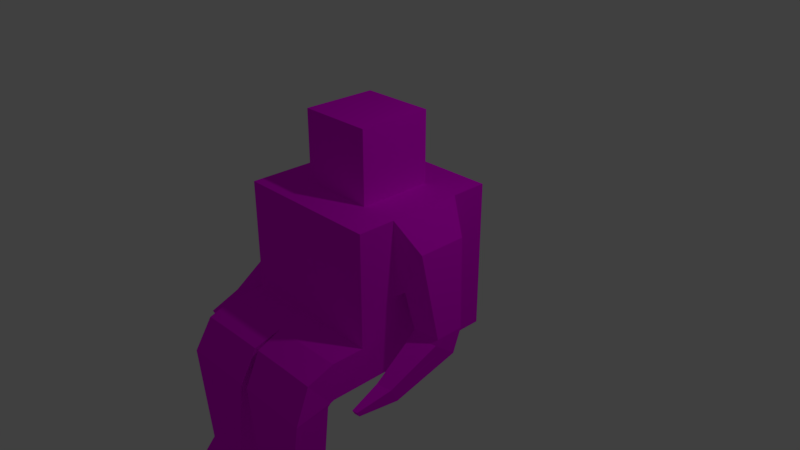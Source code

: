 # Source: character.blend  (saved by Blender 2.78.0; exported with 4.5.12 LTS)
import bpy
from mathutils import Matrix  # noqa: F401  (used for matrix-valued properties, if any)

bpy.ops.wm.read_factory_settings(use_empty=True)
scene = bpy.context.scene
scene.name = 'Scene'

# ---- collections
col_collection_1 = bpy.data.collections.new('Collection 1'); scene.collection.children.link(col_collection_1)

# ---- images (referenced by path relative to the original .blend; pixels are not part of the script)
import os
ASSET_DIR = os.environ.get("B2B_ASSET_DIR", "")  # directory of the original .blend (textures are referenced by path, not embedded)
HERE = os.path.dirname(os.path.abspath(__file__))  # packed textures are extracted next to this script under _unpacked/

def load_image(name, relpath, width, height, colorspace="sRGB"):
    """Load a texture the original file referenced (path relative to the .blend, or extracted next to this script)."""
    p = next((c for c in (os.path.join(HERE, relpath), os.path.join(ASSET_DIR, relpath)) if relpath and os.path.exists(c)), "")
    if p:
        img = bpy.data.images.load(p, check_existing=True)
        img.name = name
    else:  # same state as the original file: an image datablock whose file is absent (Cycles renders it pink)
        img = bpy.data.images.new(name, width, height)
        img.source = "FILE"
        img.filepath = "//" + (relpath or name)
    img.colorspace_settings.name = colorspace
    return img
img_camo_jpg = load_image('camo.jpg', 'camo.jpg', 1024, 1024, 'sRGB')

# ---- materials (node trees are filled in below, after node groups)
mat_material = bpy.data.materials.new('Material')
mat_material.alpha_threshold = 0.0
mat_material.roughness = 0.5
mat_material.line_color = (0.0, 0.0, 0.0, 1.0)

# ---- material node trees
mat_material.use_nodes = True; mat_material.node_tree.nodes.clear()
_N = mat_material.node_tree.nodes; _L = mat_material.node_tree.links
n0 = _N.new('ShaderNodeOutputMaterial'); n0.name = 'Material Output'; n0.location = (300, 300)
n1 = _N.new('ShaderNodeBsdfDiffuse'); n1.name = 'Diffuse BSDF'; n1.location = (10, 300)
n2 = _N.new('ShaderNodeTexImage'); n2.name = 'Image Texture'; n2.location = (-180, 300)
n2.width = 140
n2.image = img_camo_jpg
_L.new(n1.outputs[0], n0.inputs[0])
_L.new(n2.outputs[0], n1.inputs[0])
n0.is_active_output = True

# ---- world
world_world = bpy.data.worlds.new('World'); scene.world = world_world
world_world.color = (0.05088, 0.05088, 0.05088)
world_world.use_sun_shadow = False
world_world.sun_shadow_jitter_overblur = 0.0
world_world.cycles.sampling_method = 'MANUAL'

# ---- cameras
cam_camera = bpy.data.cameras.new('Camera')
cam_camera.clip_end = 100.0
cam_camera.lens = 35.0
cam_camera.sensor_width = 32.0
cam_camera.sensor_height = 18.0
cam_camera.ortho_scale = 7.314
cam_camera.dof.focus_distance = 0.0

# ---- lights
light_lamp = bpy.data.lights.new('Lamp', 'POINT')
light_lamp.transmission_factor = 0.0
light_lamp.cutoff_distance = 30.0
light_lamp.energy = 100.0
light_lamp.shadow_buffer_clip_start = 1.001
light_lamp.shadow_soft_size = 0.1
light_lamp.shadow_maximum_resolution = 0.006
light_lamp.use_absolute_resolution = True

# ---- meshes
me_cube = bpy.data.meshes.new('Cube')
me_cube.from_pydata([(1.0, 1.0, -1.0), (1.0, -1.0, -1.0), (1.0, 1.0, 1.0), (1.0, -1.0, 1.0), (1.0, -5.96e-08, -1.0), (1.0, 1.0, 0.0), (1.0, -1.0, 0.0), (1.0, -5.364e-07, 1.0), (1.0, -2.98e-07, 0.0), (1.0, -0.5, -1.0), (1.0, 1.0, 0.5), (1.0, -1.0, 0.5), (1.0, -0.5, 1.0), (1.0, 0.5, -1.0), (0.5, 1.0, -1.0), (1.0, 1.0, -0.5), (0.5, -1.0, -1.0), (1.0, -1.0, -0.5), (1.0, 0.5, 1.0), (0.5, 1.0, 1.0), (0.5, -1.0, 1.0), (0.5, 1.0, 0.0), (0.5, -1.0, 0.0), (1.0, -0.5, 0.0), (1.0, 0.5, 0.0), (1.0, -1.788e-07, -0.5), (1.378, -0.08754, 0.664), (0.5, -3.576e-07, 1.0), (0.5, 2.98e-08, -1.0), (0.5, -0.5, -1.0), (0.5, 0.5, -1.0), (0.5, 0.5, 1.0), (0.5, -0.5, 1.0), (1.0, 0.5, 0.5), (1.0, 0.5, -0.5), (1.0, -0.5, -0.5), (0.5, -1.0, 0.5), (0.5, -1.0, -0.5), (0.5, 1.0, -0.5), (0.5, 1.0, 0.5), (1.0, -0.5, 0.5), (0.5, -3.576e-07, 1.957), (0.5, 0.5, 1.957), (0.5, -0.5, 1.957), (0.5, -1.446, -1.0), (1.0, -1.446, -1.0), (1.0, -1.446, -0.5), (0.5, -1.446, -0.5), (0.5, -1.492, -1.018), (0.03056, -1.492, -1.018), (0.03056, -1.803, -0.6264), (1.0, -1.5, -1.019), (1.0, -1.811, -0.6274), (0.5, -1.803, -0.6264), (0.5, -1.528, -1.036), (0.05929, -1.525, -1.062), (0.05929, -2.025, -1.056), (0.9916, -1.533, -1.063), (1.048, -2.033, -1.057), (0.5478, -2.025, -1.056), (0.5163, -1.534, -2.319), (0.2494, -1.53, -2.318), (0.2494, -2.03, -2.318), (0.8397, -1.538, -2.318), (0.8397, -2.038, -2.318), (0.5446, -2.03, -2.318), (0.5163, -1.534, -2.697), (0.2494, -1.531, -2.696), (0.2494, -2.031, -2.696), (0.8397, -1.539, -2.696), (0.8397, -2.039, -2.696), (0.5446, -2.031, -2.696), (0.5708, -2.474, -2.535), (0.4817, -2.474, -2.535), (0.6599, -2.478, -2.535), (0.5708, -2.475, -2.624), (0.4817, -2.475, -2.624), (0.6599, -2.478, -2.624), (1.105, -0.08754, 0.0679), (1.378, -0.4153, 0.664), (1.378, 0.2402, 0.664), (1.105, -0.4153, 0.0679), (1.105, 0.2402, 0.0679), (1.241, 0.2402, 0.3659), (1.241, -0.4153, 0.3659), (1.627, -0.1948, -0.3514), (1.244, -0.1948, -0.3913), (1.627, -0.3875, -0.3514), (1.627, -0.002177, -0.3514), (1.244, -0.3875, -0.3913), (1.244, -0.002177, -0.3913), (1.436, -0.002177, -0.3713), (1.436, -0.3875, -0.3713), (1.627, -0.2696, -0.5367), (1.244, -0.2943, -0.568), (1.627, -0.4208, -0.4172), (1.627, -0.1184, -0.6561), (1.244, -0.4455, -0.4486), (1.244, -0.1432, -0.6874), (1.436, -0.1308, -0.6717), (1.436, -0.4331, -0.4329), (1.545, -1.002, -0.8688), (1.327, -1.023, -0.8793), (1.545, -1.053, -0.7715), (1.545, -0.9517, -0.9661), (1.327, -1.073, -0.782), (1.327, -0.9718, -0.9766), (1.436, -0.9617, -0.9713), (1.436, -1.063, -0.7768), (1.473, -1.485, -0.9192), (1.398, -1.492, -0.9228), (1.473, -1.502, -0.8859), (1.473, -1.468, -0.9525), (1.397, -1.509, -0.8895), (1.398, -1.474, -0.9561), (1.436, -1.471, -0.9543), (1.436, -1.506, -0.8877), (1.436, -1.492, -0.9217), (-1.0, 1.0, -1.0), (-1.0, -1.0, -1.0), (-1.0, 1.0, 1.0), (-1.0, -1.0, 1.0), (-1.0, -5.96e-08, -1.0), (0.0, 1.0, -1.0), (-1.0, 1.0, 0.0), (0.0, -1.0, -1.0), (-1.0, -1.0, 0.0), (-1.0, -5.364e-07, 1.0), (0.0, 1.0, 1.0), (0.0, -1.0, 1.0), (0.0, 1.0, 0.0), (0.0, -1.0, 0.0), (-1.0, -2.98e-07, 0.0), (0.0, 1.192e-07, -1.0), (-1.0, -0.5, -1.0), (-1.0, 1.0, 0.5), (-1.0, -1.0, 0.5), (-1.0, -0.5, 1.0), (-1.0, 0.5, -1.0), (-0.5, 1.0, -1.0), (-1.0, 1.0, -0.5), (-0.5, -1.0, -1.0), (-1.0, -1.0, -0.5), (-1.0, 0.5, 1.0), (-0.5, 1.0, 1.0), (-0.5, -1.0, 1.0), (-0.5, 1.0, 0.0), (0.0, 1.0, 0.5), (0.0, 1.0, -0.5), (-0.5, -1.0, 0.0), (0.0, -1.0, -0.5), (0.0, -1.0, 0.5), (-1.0, -0.5, 0.0), (-1.0, 0.5, 0.0), (-1.0, -1.788e-07, -0.5), (-1.378, -0.08754, 0.664), (0.0, -0.5, 1.0), (0.0, 0.5, 1.0), (-0.5, -3.576e-07, 1.0), (-0.5, 2.98e-08, -1.0), (0.0, 0.5, -1.0), (0.0, -0.5, -1.0), (-0.5, -0.5, -1.0), (-0.5, 0.5, -1.0), (-0.5, 0.5, 1.0), (-0.5, -0.5, 1.0), (-1.0, 0.5, 0.5), (-1.0, 0.5, -0.5), (-1.0, -0.5, -0.5), (-0.5, -1.0, 0.5), (-0.5, -1.0, -0.5), (-0.5, 1.0, -0.5), (-0.5, 1.0, 0.5), (-1.0, -0.5, 0.5), (0.0, -0.5, 1.957), (0.0, 0.5, 1.957), (-0.5, -3.576e-07, 1.957), (-0.5, 0.5, 1.957), (-0.5, -0.5, 1.957), (0.0, 0.001954, 1.957), (-0.5, -1.446, -1.0), (0.0, -1.446, -1.0), (0.0, -1.446, -0.5), (-1.0, -1.446, -1.0), (-1.0, -1.446, -0.5), (-0.5, -1.446, -0.5), (-0.5, -1.492, -1.018), (-0.03056, -1.492, -1.018), (-0.03056, -1.803, -0.6264), (-1.0, -1.5, -1.019), (-1.0, -1.811, -0.6274), (-0.5, -1.803, -0.6264), (-0.5, -1.528, -1.036), (-0.05929, -1.525, -1.062), (-0.05929, -2.025, -1.056), (-0.9916, -1.533, -1.063), (-1.048, -2.033, -1.057), (-0.5478, -2.025, -1.056), (-0.5163, -1.534, -2.319), (-0.2494, -1.53, -2.318), (-0.2494, -2.03, -2.318), (-0.8397, -1.538, -2.318), (-0.8397, -2.038, -2.318), (-0.5446, -2.03, -2.318), (-0.5163, -1.534, -2.697), (-0.2494, -1.531, -2.696), (-0.2494, -2.031, -2.696), (-0.8397, -1.539, -2.696), (-0.8397, -2.039, -2.696), (-0.5446, -2.031, -2.696), (-0.5708, -2.474, -2.535), (-0.4817, -2.474, -2.535), (-0.6599, -2.478, -2.535), (-0.5708, -2.475, -2.624), (-0.4817, -2.475, -2.624), (-0.6599, -2.478, -2.624), (-1.105, -0.08754, 0.0679), (-1.378, -0.4153, 0.664), (-1.378, 0.2402, 0.664), (-1.105, -0.4153, 0.0679), (-1.105, 0.2402, 0.0679), (-1.241, 0.2402, 0.3659), (-1.241, -0.4153, 0.3659), (-1.627, -0.1948, -0.3514), (-1.244, -0.1948, -0.3913), (-1.627, -0.3875, -0.3514), (-1.627, -0.002177, -0.3514), (-1.244, -0.3875, -0.3913), (-1.244, -0.002177, -0.3913), (-1.436, -0.002177, -0.3713), (-1.436, -0.3875, -0.3713), (-1.627, -0.2696, -0.5367), (-1.244, -0.2943, -0.568), (-1.627, -0.4208, -0.4172), (-1.627, -0.1184, -0.6561), (-1.244, -0.4455, -0.4486), (-1.244, -0.1432, -0.6874), (-1.436, -0.1308, -0.6717), (-1.436, -0.4331, -0.4329), (-1.545, -1.002, -0.8688), (-1.327, -1.023, -0.8793), (-1.545, -1.053, -0.7715), (-1.545, -0.9517, -0.9661), (-1.327, -1.073, -0.782), (-1.327, -0.9718, -0.9766), (-1.436, -0.9617, -0.9713), (-1.436, -1.063, -0.7768), (-1.473, -1.485, -0.9192), (-1.398, -1.492, -0.9228), (-1.473, -1.502, -0.8859), (-1.473, -1.468, -0.9525), (-1.397, -1.509, -0.8895), (-1.398, -1.474, -0.9561), (-1.436, -1.471, -0.9543), (-1.436, -1.506, -0.8877), (-1.436, -1.492, -0.9217)], [], [(40, 12, 3, 11), (39, 21, 130, 147), (38, 14, 123, 148), (37, 22, 131, 150), (36, 20, 129, 151), (35, 23, 6, 17), (34, 24, 8, 25), (12, 40, 84, 79), (32, 156, 129, 20), (30, 28, 133, 160), (29, 16, 125, 161), (28, 29, 161, 133), (4, 9, 29, 28), (9, 1, 16, 29), (14, 30, 160, 123), (0, 13, 30, 14), (13, 4, 28, 30), (18, 31, 27, 7), (2, 19, 31, 18), (19, 128, 157, 31), (12, 32, 20, 3), (7, 27, 32, 12), (24, 33, 83, 82), (5, 10, 33, 24), (10, 2, 18, 33), (13, 34, 25, 4), (0, 15, 34, 13), (15, 5, 24, 34), (9, 35, 17, 1), (4, 25, 35, 9), (25, 8, 23, 35), (22, 36, 151, 131), (6, 11, 36, 22), (11, 3, 20, 36), (1, 17, 46, 45), (37, 150, 182, 47), (17, 6, 22, 37), (21, 38, 148, 130), (5, 15, 38, 21), (15, 0, 14, 38), (19, 39, 147, 128), (2, 10, 39, 19), (10, 5, 21, 39), (23, 40, 11, 6), (18, 7, 26, 80), (40, 23, 81, 84), (27, 31, 42, 41), (156, 32, 43, 174), (32, 27, 41, 43), (31, 157, 175, 42), (41, 42, 175, 179), (41, 179, 174, 43), (182, 181, 49, 50), (45, 46, 52, 51), (17, 37, 47, 46), (16, 1, 45, 44), (125, 16, 44, 181), (49, 48, 54, 55), (48, 51, 57, 54), (47, 182, 50, 53), (44, 45, 51, 48), (181, 44, 48, 49), (46, 47, 53, 52), (59, 56, 62, 65), (56, 55, 61, 62), (52, 53, 59, 58), (51, 52, 58, 57), (50, 49, 55, 56), (53, 50, 56, 59), (68, 71, 75, 76), (61, 60, 66, 67), (54, 57, 63, 60), (55, 54, 60, 61), (58, 59, 65, 64), (57, 58, 64, 63), (66, 71, 68, 67), (69, 70, 71, 66), (63, 64, 70, 69), (62, 61, 67, 68), (64, 65, 72, 74), (60, 63, 69, 66), (74, 72, 75, 77), (72, 73, 76, 75), (62, 68, 76, 73), (70, 64, 74, 77), (71, 70, 77, 75), (65, 62, 73, 72), (23, 8, 78, 81), (8, 24, 82, 78), (7, 12, 79, 26), (33, 18, 80, 83), (84, 81, 89, 92), (82, 83, 91, 90), (78, 82, 90, 86), (79, 84, 92, 87), (83, 80, 88, 91), (81, 78, 86, 89), (80, 26, 85, 88), (26, 79, 87, 85), (88, 85, 93, 96), (85, 87, 95, 93), (92, 89, 97, 100), (90, 91, 99, 98), (86, 90, 98, 94), (89, 86, 94, 97), (87, 92, 100, 95), (91, 88, 96, 99), (95, 100, 108, 103), (99, 96, 104, 107), (96, 93, 101, 104), (93, 95, 103, 101), (100, 97, 105, 108), (98, 99, 107, 106), (94, 98, 106, 102), (97, 94, 102, 105), (106, 107, 115, 114), (102, 106, 114, 110), (105, 102, 110, 113), (103, 108, 116, 111), (107, 104, 112, 115), (104, 101, 109, 112), (101, 103, 111, 109), (108, 105, 113, 116), (117, 116, 113, 110), (109, 111, 116, 117), (109, 117, 115, 112), (110, 114, 115, 117), (173, 136, 121, 137), (172, 147, 130, 146), (171, 148, 123, 139), (170, 150, 131, 149), (169, 151, 129, 145), (168, 142, 126, 152), (167, 154, 132, 153), (137, 217, 222, 173), (165, 145, 129, 156), (163, 160, 133, 159), (162, 161, 125, 141), (159, 133, 161, 162), (122, 159, 162, 134), (134, 162, 141, 119), (139, 123, 160, 163), (118, 139, 163, 138), (138, 163, 159, 122), (143, 127, 158, 164), (120, 143, 164, 144), (144, 164, 157, 128), (137, 121, 145, 165), (127, 137, 165, 158), (153, 220, 221, 166), (124, 153, 166, 135), (135, 166, 143, 120), (138, 122, 154, 167), (118, 138, 167, 140), (140, 167, 153, 124), (134, 119, 142, 168), (122, 134, 168, 154), (154, 168, 152, 132), (149, 131, 151, 169), (126, 149, 169, 136), (136, 169, 145, 121), (119, 183, 184, 142), (170, 185, 182, 150), (142, 170, 149, 126), (146, 130, 148, 171), (124, 146, 171, 140), (140, 171, 139, 118), (144, 128, 147, 172), (120, 144, 172, 135), (135, 172, 146, 124), (152, 126, 136, 173), (143, 218, 155, 127), (173, 222, 219, 152), (158, 176, 177, 164), (156, 174, 178, 165), (165, 178, 176, 158), (164, 177, 175, 157), (176, 179, 175, 177), (176, 178, 174, 179), (182, 188, 187, 181), (183, 189, 190, 184), (142, 184, 185, 170), (150, 182, 181, 125), (141, 180, 183, 119), (125, 181, 180, 141), (187, 193, 192, 186), (186, 192, 195, 189), (185, 191, 188, 182), (180, 186, 189, 183), (181, 187, 186, 180), (184, 190, 191, 185), (197, 203, 200, 194), (194, 200, 199, 193), (190, 196, 197, 191), (189, 195, 196, 190), (188, 194, 193, 187), (191, 197, 194, 188), (206, 214, 213, 209), (199, 205, 204, 198), (192, 198, 201, 195), (193, 199, 198, 192), (196, 202, 203, 197), (195, 201, 202, 196), (204, 205, 206, 209), (207, 204, 209, 208), (201, 207, 208, 202), (200, 206, 205, 199), (202, 212, 210, 203), (198, 204, 207, 201), (212, 215, 213, 210), (210, 213, 214, 211), (200, 211, 214, 206), (208, 215, 212, 202), (209, 213, 215, 208), (203, 210, 211, 200), (152, 219, 216, 132), (132, 216, 220, 153), (127, 155, 217, 137), (166, 221, 218, 143), (222, 230, 227, 219), (220, 228, 229, 221), (216, 224, 228, 220), (217, 225, 230, 222), (221, 229, 226, 218), (219, 227, 224, 216), (218, 226, 223, 155), (155, 223, 225, 217), (226, 234, 231, 223), (223, 231, 233, 225), (230, 238, 235, 227), (228, 236, 237, 229), (224, 232, 236, 228), (227, 235, 232, 224), (225, 233, 238, 230), (229, 237, 234, 226), (233, 241, 246, 238), (237, 245, 242, 234), (234, 242, 239, 231), (231, 239, 241, 233), (238, 246, 243, 235), (236, 244, 245, 237), (232, 240, 244, 236), (235, 243, 240, 232), (244, 252, 253, 245), (240, 248, 252, 244), (243, 251, 248, 240), (241, 249, 254, 246), (245, 253, 250, 242), (242, 250, 247, 239), (239, 247, 249, 241), (246, 254, 251, 243), (255, 248, 251, 254), (247, 255, 254, 249), (247, 250, 253, 255), (248, 255, 253, 252)])
_uv = me_cube.uv_layers.new(name='UVMap')
_uv.uv.foreach_set('vector', [0.7832, -0.2485, 0.7832, -0.1222, 0.657, -0.1222, 0.6569, -0.2484, 1.341, -0.3753, 1.275, -0.4949, 1.393, -0.5741, 1.469, -0.4462, 1.204, -0.5986, 1.122, -0.6753, 1.184, -0.7795, 1.3, -0.6913, 0.5306, -0.5009, 0.5306, -0.3747, 0.4044, -0.3746, 0.4044, -0.5009, 0.5307, -0.2484, 0.5307, -0.1221, 0.4044, -0.1221, 0.4044, -0.2484, 0.7816, -0.4994, 0.7831, -0.3747, 0.6569, -0.3747, 0.6569, -0.5009, 1.015, -0.5098, 1.039, -0.3904, 0.91, -0.3779, 0.902, -0.5006, 1.559, 0.6743, 1.46, 0.7458, 1.39, 0.7127, 1.441, 0.6545, 0.5307, 0.004121, 0.4045, 0.004153, 0.4044, -0.1221, 0.5307, -0.1221, 1.025, -0.7097, 0.9136, -0.7297, 0.9336, -0.8503, 1.059, -0.8252, 0.7941, -0.7431, 0.6701, -0.7545, 0.6833, -0.8796, 0.8084, -0.8665, 0.9136, -0.7297, 0.7941, -0.7431, 0.8084, -0.8665, 0.9336, -0.8503, 0.9008, -0.6156, 0.7841, -0.6215, 0.7941, -0.7431, 0.9136, -0.7297, 0.7841, -0.6215, 0.66, -0.6279, 0.6701, -0.7545, 0.7941, -0.7431, 1.122, -0.6753, 1.025, -0.7097, 1.059, -0.8252, 1.184, -0.7795, 1.086, -0.6061, 1.005, -0.6104, 1.025, -0.7097, 1.122, -0.6753, 1.005, -0.6104, 0.9008, -0.6156, 0.9136, -0.7297, 1.025, -0.7097, 0.6571, 0.2566, 0.5309, 0.2567, 0.5308, 0.1304, 0.6571, 0.1303, 0.6572, 0.3829, 0.5309, 0.383, 0.5309, 0.2567, 0.6571, 0.2566, 0.5309, 0.383, 0.4046, 0.383, 0.4046, 0.2568, 0.5309, 0.2567, 0.657, 0.00407, 0.5307, 0.004121, 0.5307, -0.1221, 0.657, -0.1222, 0.6571, 0.1303, 0.5308, 0.1304, 0.5307, 0.004121, 0.657, 0.00407, 1.308, 1.057, 1.242, 1.147, 1.196, 1.076, 1.249, 1.005, 1.161, -0.433, 1.216, -0.3136, 1.089, -0.2609, 1.039, -0.3904, 1.216, -0.3136, 1.274, -0.1854, 1.143, -0.1307, 1.089, -0.2609, 1.005, -0.6104, 1.015, -0.5098, 0.902, -0.5006, 0.9008, -0.6156, 1.086, -0.6061, 1.114, -0.5349, 1.015, -0.5098, 1.005, -0.6104, 1.114, -0.5349, 1.161, -0.433, 1.039, -0.3904, 1.015, -0.5098, 0.7841, -0.6215, 0.7816, -0.4994, 0.6569, -0.5009, 0.66, -0.6279, 0.9008, -0.6156, 0.902, -0.5006, 0.7816, -0.4994, 0.7841, -0.6215, 0.902, -0.5006, 0.91, -0.3779, 0.7831, -0.3747, 0.7816, -0.4994, 0.5306, -0.3747, 0.5307, -0.2484, 0.4044, -0.2484, 0.4044, -0.3746, 0.6569, -0.3747, 0.6569, -0.2484, 0.5307, -0.2484, 0.5306, -0.3747, 0.6569, -0.2484, 0.657, -0.1222, 0.5307, -0.1221, 0.5307, -0.2484, 0.8078, 0.7255, 0.7598, 0.8841, 0.6378, 0.8352, 0.6609, 0.6714, 0.6753, 1.033, 0.5558, 1.163, 0.4431, 1.052, 0.5614, 0.9453, 0.6569, -0.5009, 0.6569, -0.3747, 0.5306, -0.3747, 0.5306, -0.5009, 1.275, -0.4949, 1.204, -0.5986, 1.3, -0.6913, 1.393, -0.5741, 1.161, -0.433, 1.114, -0.5349, 1.204, -0.5986, 1.275, -0.4949, 1.114, -0.5349, 1.086, -0.6061, 1.122, -0.6753, 1.204, -0.5986, 1.406, -0.2466, 1.341, -0.3753, 1.469, -0.4462, 1.538, -0.3149, 1.274, -0.1854, 1.216, -0.3136, 1.341, -0.3753, 1.406, -0.2466, 1.216, -0.3136, 1.161, -0.433, 1.275, -0.4949, 1.341, -0.3753, 0.7831, -0.3747, 0.7832, -0.2485, 0.6569, -0.2484, 0.6569, -0.3747, 1.547, 0.4227, 1.559, 0.5509, 1.439, 0.5786, 1.435, 0.5009, 1.46, 0.7458, 1.377, 0.8382, 1.347, 0.8085, 1.39, 0.7127, 0.01512, 1.183, 0.1392, 1.183, 0.1392, 1.421, 0.01512, 1.421, -0.2331, 1.183, -0.109, 1.183, -0.109, 1.421, -0.2331, 1.421, -0.109, 1.183, 0.01512, 1.183, 0.01512, 1.421, -0.109, 1.421, 0.1392, 1.183, 0.2633, 1.183, 0.2633, 1.421, 0.1392, 1.421, -0.109, 1.545, -0.109, 1.669, -0.2331, 1.669, -0.2331, 1.545, -0.109, 1.545, -0.2331, 1.545, -0.2331, 1.421, -0.109, 1.421, 0.4431, 1.052, 0.2563, 1.024, 0.2494, 1.005, 0.4041, 0.9451, 0.6609, 0.6714, 0.6378, 0.8352, 0.5587, 0.7892, 0.6431, 0.6625, 0.7598, 0.8841, 0.6753, 1.033, 0.5614, 0.9453, 0.6378, 0.8352, 0.8697, 0.5696, 0.8078, 0.7255, 0.6609, 0.6714, 0.7306, 0.5144, 0.2459, 1.181, 0.06999, 1.169, 0.08046, 1.012, 0.2563, 1.024, 0.2494, 1.005, 0.08142, 0.9964, 0.08182, 0.984, 0.2369, 0.9842, 0.7162, 0.508, 0.6431, 0.6625, 0.6286, 0.6496, 0.7048, 0.5027, 0.5614, 0.9453, 0.4431, 1.052, 0.4041, 0.9451, 0.4896, 0.8745, 0.7306, 0.5144, 0.6609, 0.6714, 0.6431, 0.6625, 0.7162, 0.508, 0.2563, 1.024, 0.08046, 1.012, 0.08142, 0.9964, 0.2494, 1.005, 0.6378, 0.8352, 0.5614, 0.9453, 0.4896, 0.8745, 0.5587, 0.7892, 0.4239, 0.7888, 0.3448, 0.8557, 0.2403, 0.6261, 0.283, 0.6057, 0.3448, 0.8557, 0.2369, 0.9842, 0.1507, 0.6108, 0.2403, 0.6261, 0.5587, 0.7892, 0.4896, 0.8745, 0.4239, 0.7888, 0.4962, 0.7175, 0.6431, 0.6625, 0.5587, 0.7892, 0.4962, 0.7175, 0.6286, 0.6496, 0.4041, 0.9451, 0.2494, 1.005, 0.2369, 0.9842, 0.3448, 0.8557, 0.4896, 0.8745, 0.4041, 0.9451, 0.3448, 0.8557, 0.4239, 0.7888, 0.2352, 0.5734, 0.2489, 0.5554, 0.2613, 0.5719, 0.2583, 0.5736, 0.1507, 0.6108, 0.06999, 0.5676, 0.1842, 0.4748, 0.1876, 0.5554, 0.7048, 0.5027, 0.6286, 0.6496, 0.325, 0.4877, 0.2994, 0.3841, 0.2369, 0.9842, 0.08182, 0.984, 0.06999, 0.5676, 0.1507, 0.6108, 0.4962, 0.7175, 0.4239, 0.7888, 0.283, 0.6057, 0.3149, 0.5723, 0.6286, 0.6496, 0.4962, 0.7175, 0.3149, 0.5723, 0.325, 0.4877, 0.1842, 0.4748, 0.2489, 0.5554, 0.2352, 0.5734, 0.1876, 0.5554, 0.2658, 0.5053, 0.2705, 0.5514, 0.2489, 0.5554, 0.1842, 0.4748, 0.325, 0.4877, 0.3149, 0.5723, 0.2705, 0.5514, 0.2658, 0.5053, 0.2403, 0.6261, 0.1507, 0.6108, 0.1876, 0.5554, 0.2352, 0.5734, 0.3149, 0.5723, 0.283, 0.6057, 0.2635, 0.5751, 0.2667, 0.5723, 0.2994, 0.3841, 0.325, 0.4877, 0.2658, 0.5053, 0.1842, 0.4748, 0.2667, 0.5723, 0.2635, 0.5751, 0.2613, 0.5719, 0.264, 0.5701, 0.2635, 0.5751, 0.2598, 0.5773, 0.2583, 0.5736, 0.2613, 0.5719, 0.2403, 0.6261, 0.2352, 0.5734, 0.2583, 0.5736, 0.2598, 0.5773, 0.2705, 0.5514, 0.3149, 0.5723, 0.2667, 0.5723, 0.264, 0.5701, 0.2489, 0.5554, 0.2705, 0.5514, 0.264, 0.5701, 0.2613, 0.5719, 0.283, 0.6057, 0.2403, 0.6261, 0.2598, 0.5773, 0.2635, 0.5751, 1.377, 0.8382, 1.277, 0.9321, 1.255, 0.895, 1.347, 0.8085, 1.277, 0.9321, 1.308, 1.057, 1.249, 1.005, 1.255, 0.895, 1.559, 0.5509, 1.559, 0.6743, 1.441, 0.6545, 1.439, 0.5786, 1.424, 0.3841, 1.547, 0.4227, 1.435, 0.5009, 1.366, 0.4622, 1.39, 0.7127, 1.347, 0.8085, 1.147, 0.7742, 1.153, 0.7149, 1.249, 1.005, 1.196, 1.076, 1.116, 0.9054, 1.143, 0.8799, 1.255, 0.895, 1.249, 1.005, 1.143, 0.8799, 1.15, 0.8327, 1.441, 0.6545, 1.39, 0.7127, 1.153, 0.7149, 1.158, 0.6591, 1.366, 0.4622, 1.435, 0.5009, 1.187, 0.5614, 1.179, 0.5172, 1.347, 0.8085, 1.255, 0.895, 1.15, 0.8327, 1.147, 0.7742, 1.435, 0.5009, 1.439, 0.5786, 1.177, 0.6075, 1.187, 0.5614, 1.439, 0.5786, 1.441, 0.6545, 1.158, 0.6591, 1.177, 0.6075, 1.187, 0.5614, 1.177, 0.6075, 1.13, 0.6071, 1.125, 0.5676, 1.177, 0.6075, 1.158, 0.6591, 1.136, 0.658, 1.13, 0.6071, 1.153, 0.7149, 1.147, 0.7742, 1.121, 0.7674, 1.132, 0.7138, 1.143, 0.8799, 1.116, 0.9054, 1.076, 0.8762, 1.093, 0.8481, 1.15, 0.8327, 1.143, 0.8799, 1.093, 0.8481, 1.106, 0.8143, 1.147, 0.7742, 1.15, 0.8327, 1.106, 0.8143, 1.121, 0.7674, 1.158, 0.6591, 1.153, 0.7149, 1.132, 0.7138, 1.136, 0.658, 1.179, 0.5172, 1.187, 0.5614, 1.125, 0.5676, 1.108, 0.5308, 1.136, 0.658, 1.132, 0.7138, 0.962, 0.7009, 0.9647, 0.6754, 1.108, 0.5308, 1.125, 0.5676, 0.9588, 0.6322, 0.9433, 0.6151, 1.125, 0.5676, 1.13, 0.6071, 0.9627, 0.6542, 0.9588, 0.6322, 1.13, 0.6071, 1.136, 0.658, 0.9647, 0.6754, 0.9627, 0.6542, 1.132, 0.7138, 1.121, 0.7674, 0.9575, 0.7222, 0.962, 0.7009, 1.093, 0.8481, 1.076, 0.8762, 0.9332, 0.7823, 0.9472, 0.7637, 1.106, 0.8143, 1.093, 0.8481, 0.9472, 0.7637, 0.9534, 0.7428, 1.121, 0.7674, 1.106, 0.8143, 0.9534, 0.7428, 0.9575, 0.7222, 0.9472, 0.7637, 0.9332, 0.7823, 0.8708, 0.6986, 0.8918, 0.7087, 0.9534, 0.7428, 0.9472, 0.7637, 0.8918, 0.7087, 0.895, 0.7049, 0.9575, 0.7222, 0.9534, 0.7428, 0.895, 0.7049, 0.8996, 0.702, 0.9647, 0.6754, 0.962, 0.7009, 0.8991, 0.6978, 0.8996, 0.694, 0.9433, 0.6151, 0.9588, 0.6322, 0.8913, 0.6858, 0.8708, 0.6986, 0.9588, 0.6322, 0.9627, 0.6542, 0.8954, 0.6903, 0.8913, 0.6858, 0.9627, 0.6542, 0.9647, 0.6754, 0.8996, 0.694, 0.8954, 0.6903, 0.962, 0.7009, 0.9575, 0.7222, 0.8996, 0.702, 0.8991, 0.6978, 0.8928, 0.6977, 0.8991, 0.6978, 0.8996, 0.702, 0.895, 0.7049, 0.8954, 0.6903, 0.8996, 0.694, 0.8991, 0.6978, 0.8928, 0.6977, 0.8954, 0.6903, 0.8928, 0.6977, 0.8708, 0.6986, 0.8913, 0.6858, 0.895, 0.7049, 0.8918, 0.7087, 0.8708, 0.6986, 0.8928, 0.6977, 0.02563, -0.2483, 0.1519, -0.2483, 0.1519, -0.1221, 0.02564, -0.1221, -0.5326, -0.3751, -0.6604, -0.446, -0.584, -0.574, -0.4664, -0.4948, -0.3959, -0.5985, -0.4912, -0.6911, -0.3749, -0.7794, -0.3137, -0.6752, 0.2781, -0.5009, 0.4044, -0.5009, 0.4044, -0.3746, 0.2781, -0.3746, 0.2782, -0.2484, 0.4044, -0.2484, 0.4044, -0.1221, 0.2782, -0.1221, 0.02711, -0.4993, 0.1519, -0.5008, 0.1519, -0.3746, 0.02562, -0.3746, -0.2061, -0.5097, -0.09333, -0.5005, -0.1013, -0.3777, -0.2299, -0.3903, 1.181, 1.777, 1.107, 1.688, 1.131, 1.624, 1.192, 1.655, 0.2782, 0.004179, 0.2782, -0.1221, 0.4044, -0.1221, 0.4045, 0.004153, -0.2166, -0.7097, -0.2504, -0.8251, -0.125, -0.8503, -0.105, -0.7297, 0.01452, -0.7431, 0.0001926, -0.8664, 0.1254, -0.8796, 0.1386, -0.7545, -0.105, -0.7297, -0.125, -0.8503, 0.0001926, -0.8664, 0.01452, -0.7431, -0.09215, -0.6155, -0.105, -0.7297, 0.01452, -0.7431, 0.02459, -0.6214, 0.02459, -0.6214, 0.01452, -0.7431, 0.1386, -0.7545, 0.1487, -0.6279, -0.3137, -0.6752, -0.3749, -0.7794, -0.2504, -0.8251, -0.2166, -0.7097, -0.2775, -0.6059, -0.3137, -0.6752, -0.2166, -0.7097, -0.1964, -0.6103, -0.1964, -0.6103, -0.2166, -0.7097, -0.105, -0.7297, -0.09215, -0.6155, 0.152, 0.2567, 0.1519, 0.1305, 0.2782, 0.1304, 0.2782, 0.2567, 0.152, 0.383, 0.152, 0.2567, 0.2782, 0.2567, 0.2783, 0.383, 0.2783, 0.383, 0.2782, 0.2567, 0.4045, 0.2567, 0.4045, 0.383, 0.1519, 0.0042, 0.1519, -0.1221, 0.2782, -0.1221, 0.2782, 0.004179, 0.1519, 0.1305, 0.1519, 0.0042, 0.2782, 0.004179, 0.2782, 0.1304, 1.404, 1.665, 1.359, 1.571, 1.463, 1.526, 1.541, 1.608, -0.3519, -0.4328, -0.2299, -0.3903, -0.2801, -0.2607, -0.407, -0.3134, -0.407, -0.3134, -0.2801, -0.2607, -0.3348, -0.1305, -0.465, -0.1852, -0.1964, -0.6103, -0.09215, -0.6155, -0.09333, -0.5005, -0.2061, -0.5097, -0.2775, -0.6059, -0.1964, -0.6103, -0.2061, -0.5097, -0.305, -0.5348, -0.305, -0.5348, -0.2061, -0.5097, -0.2299, -0.3903, -0.3519, -0.4328, 0.02459, -0.6214, 0.1487, -0.6279, 0.1519, -0.5008, 0.02711, -0.4993, -0.09215, -0.6155, 0.02459, -0.6214, 0.02711, -0.4993, -0.09333, -0.5005, -0.09333, -0.5005, 0.02711, -0.4993, 0.02562, -0.3746, -0.1013, -0.3777, 0.2781, -0.3746, 0.4044, -0.3746, 0.4044, -0.2484, 0.2782, -0.2484, 0.1519, -0.3746, 0.2781, -0.3746, 0.2782, -0.2484, 0.1519, -0.2483, 0.1519, -0.2483, 0.2782, -0.2484, 0.2782, -0.1221, 0.1519, -0.1221, -0.4229, 1.131, -0.467, 0.9807, -0.302, 0.9685, -0.2614, 1.094, -0.1077, 1.019, -0.1871, 0.8996, -0.07242, 0.7887, 0.03068, 0.9085, 0.1519, -0.5008, 0.2781, -0.5009, 0.2781, -0.3746, 0.1519, -0.3746, -0.4664, -0.4948, -0.584, -0.574, -0.4912, -0.6911, -0.3959, -0.5985, -0.3519, -0.4328, -0.4664, -0.4948, -0.3959, -0.5985, -0.305, -0.5348, -0.305, -0.5348, -0.3959, -0.5985, -0.3137, -0.6752, -0.2775, -0.6059, -0.5973, -0.2464, -0.7296, -0.3146, -0.6604, -0.446, -0.5326, -0.3751, -0.465, -0.1852, -0.5973, -0.2464, -0.5326, -0.3751, -0.407, -0.3134, -0.407, -0.3134, -0.5326, -0.3751, -0.4664, -0.4948, -0.3519, -0.4328, 0.02562, -0.3746, 0.1519, -0.3746, 0.1519, -0.2483, 0.02563, -0.2483, 0.9566, 1.88, 0.9756, 1.749, 1.043, 1.72, 1.074, 1.834, 1.192, 1.655, 1.131, 1.624, 1.155, 1.553, 1.187, 1.538, -0.4813, 1.183, -0.4813, 1.421, -0.6055, 1.421, -0.6055, 1.183, -0.2331, 1.183, -0.2331, 1.421, -0.3572, 1.421, -0.3572, 1.183, -0.3572, 1.183, -0.3572, 1.421, -0.4813, 1.421, -0.4813, 1.183, -0.6055, 1.183, -0.6055, 1.421, -0.7296, 1.421, -0.7296, 1.183, -0.3572, 1.545, -0.2331, 1.545, -0.2331, 1.669, -0.3572, 1.669, -0.3572, 1.545, -0.3572, 1.421, -0.2331, 1.421, -0.2331, 1.545, -0.07242, 0.7887, -0.1769, 0.7426, -0.107, 0.5923, -0.0884, 0.6005, -0.467, 0.9807, -0.4747, 0.9623, -0.3426, 0.8865, -0.302, 0.9685, -0.2614, 1.094, -0.302, 0.9685, -0.1871, 0.8996, -0.1077, 1.019, 0.8697, 1.306, 0.7589, 1.306, 0.7589, 1.182, 0.8697, 1.182, -0.5825, 1.182, -0.6283, 1.04, -0.467, 0.9807, -0.4229, 1.131, 0.06889, 0.6005, -0.0884, 0.6005, -0.0884, 0.4242, 0.06889, 0.4242, -0.107, 0.5923, -0.1267, 0.5784, -0.1165, 0.4237, -0.1042, 0.4241, -0.6337, 1.025, -0.6383, 1.013, -0.4866, 0.947, -0.4747, 0.9623, -0.1871, 0.8996, -0.253, 0.8232, -0.1769, 0.7426, -0.07242, 0.7887, -0.6283, 1.04, -0.6337, 1.025, -0.4747, 0.9623, -0.467, 0.9807, -0.0884, 0.6005, -0.107, 0.5923, -0.1042, 0.4241, -0.0884, 0.4242, -0.302, 0.9685, -0.3426, 0.8865, -0.253, 0.8232, -0.1871, 0.8996, -0.3341, 0.752, -0.5075, 0.5993, -0.4843, 0.5579, -0.2621, 0.6775, -0.2621, 0.6775, -0.4843, 0.5579, -0.4935, 0.4676, -0.1267, 0.5784, -0.3426, 0.8865, -0.41, 0.8194, -0.3341, 0.752, -0.253, 0.8232, -0.4747, 0.9623, -0.4866, 0.947, -0.41, 0.8194, -0.3426, 0.8865, -0.1769, 0.7426, -0.2621, 0.6775, -0.1267, 0.5784, -0.107, 0.5923, -0.253, 0.8232, -0.3341, 0.752, -0.2621, 0.6775, -0.1769, 0.7426, -0.5364, 0.5494, -0.5378, 0.5724, -0.5397, 0.5753, -0.5554, 0.5619, -0.4935, 0.4676, -0.5513, 0.5007, -0.6314, 0.4919, -0.5312, 0.3841, -0.6383, 1.013, -0.7296, 0.6008, -0.6279, 0.6333, -0.4866, 0.947, -0.1267, 0.5784, -0.4935, 0.4676, -0.5312, 0.3841, -0.1165, 0.4237, -0.41, 0.8194, -0.5428, 0.6289, -0.5075, 0.5993, -0.3341, 0.752, -0.4866, 0.947, -0.6279, 0.6333, -0.5428, 0.6289, -0.41, 0.8194, -0.6314, 0.4919, -0.5513, 0.5007, -0.5364, 0.5494, -0.5554, 0.5619, -0.6064, 0.5754, -0.6314, 0.4919, -0.5554, 0.5619, -0.5607, 0.5831, -0.6279, 0.6333, -0.6064, 0.5754, -0.5607, 0.5831, -0.5428, 0.6289, -0.4843, 0.5579, -0.5364, 0.5494, -0.5513, 0.5007, -0.4935, 0.4676, -0.5428, 0.6289, -0.5396, 0.5808, -0.5366, 0.5777, -0.5075, 0.5993, -0.7296, 0.6008, -0.6314, 0.4919, -0.6064, 0.5754, -0.6279, 0.6333, -0.5396, 0.5808, -0.5417, 0.5778, -0.5397, 0.5753, -0.5366, 0.5777, -0.5366, 0.5777, -0.5397, 0.5753, -0.5378, 0.5724, -0.5343, 0.5742, -0.4843, 0.5579, -0.5343, 0.5742, -0.5378, 0.5724, -0.5364, 0.5494, -0.5607, 0.5831, -0.5417, 0.5778, -0.5396, 0.5808, -0.5428, 0.6289, -0.5554, 0.5619, -0.5397, 0.5753, -0.5417, 0.5778, -0.5607, 0.5831, -0.5075, 0.5993, -0.5366, 0.5777, -0.5343, 0.5742, -0.4843, 0.5579, 1.138, 1.583, 1.155, 1.553, 1.235, 1.546, 1.253, 1.577, 1.253, 1.577, 1.235, 1.546, 1.359, 1.571, 1.404, 1.665, 1.074, 1.834, 1.043, 1.72, 1.107, 1.688, 1.181, 1.777, 0.8708, 1.789, 0.9146, 1.707, 0.9756, 1.749, 0.9566, 1.88, 1.131, 1.624, 1.059, 1.436, 1.118, 1.419, 1.155, 1.553, 1.359, 1.571, 1.233, 1.413, 1.266, 1.382, 1.463, 1.526, 1.235, 1.546, 1.179, 1.419, 1.233, 1.413, 1.359, 1.571, 1.107, 1.688, 1.009, 1.454, 1.059, 1.436, 1.131, 1.624, 0.9146, 1.707, 0.886, 1.52, 0.93, 1.511, 0.9756, 1.749, 1.155, 1.553, 1.118, 1.419, 1.179, 1.419, 1.235, 1.546, 0.9756, 1.749, 0.93, 1.511, 0.9683, 1.486, 1.043, 1.72, 1.043, 1.72, 0.9683, 1.486, 1.009, 1.454, 1.107, 1.688, 0.93, 1.511, 0.913, 1.45, 0.9525, 1.442, 0.9683, 1.486, 0.9683, 1.486, 0.9525, 1.442, 1.002, 1.434, 1.009, 1.454, 1.059, 1.436, 1.054, 1.416, 1.107, 1.394, 1.118, 1.419, 1.233, 1.413, 1.192, 1.354, 1.224, 1.33, 1.266, 1.382, 1.179, 1.419, 1.155, 1.373, 1.192, 1.354, 1.233, 1.413, 1.118, 1.419, 1.107, 1.394, 1.155, 1.373, 1.179, 1.419, 1.009, 1.454, 1.002, 1.434, 1.054, 1.416, 1.059, 1.436, 0.886, 1.52, 0.8708, 1.446, 0.913, 1.45, 0.93, 1.511, 1.002, 1.434, 0.976, 1.254, 1.002, 1.245, 1.054, 1.416, 0.8708, 1.446, 0.9064, 1.249, 0.929, 1.26, 0.913, 1.45, 0.913, 1.45, 0.929, 1.26, 0.9531, 1.258, 0.9525, 1.442, 0.9525, 1.442, 0.9531, 1.258, 0.976, 1.254, 1.002, 1.434, 1.054, 1.416, 1.002, 1.245, 1.024, 1.234, 1.107, 1.394, 1.192, 1.354, 1.066, 1.213, 1.083, 1.192, 1.224, 1.33, 1.155, 1.373, 1.045, 1.225, 1.066, 1.213, 1.192, 1.354, 1.107, 1.394, 1.024, 1.234, 1.045, 1.225, 1.155, 1.373, 1.066, 1.213, 0.9914, 1.168, 0.9747, 1.148, 1.083, 1.192, 1.045, 1.225, 0.9881, 1.172, 0.9914, 1.168, 1.066, 1.213, 1.024, 1.234, 0.9863, 1.178, 0.9881, 1.172, 1.045, 1.225, 0.976, 1.254, 0.9777, 1.18, 0.9816, 1.179, 1.002, 1.245, 0.9064, 1.249, 0.9747, 1.148, 0.9667, 1.174, 0.929, 1.26, 0.929, 1.26, 0.9667, 1.174, 0.9726, 1.177, 0.9531, 1.258, 0.9531, 1.258, 0.9726, 1.177, 0.9777, 1.18, 0.976, 1.254, 1.002, 1.245, 0.9816, 1.179, 0.9863, 1.178, 1.024, 1.234, 0.9798, 1.172, 0.9881, 1.172, 0.9863, 1.178, 0.9816, 1.179, 0.9726, 1.177, 0.9798, 1.172, 0.9816, 1.179, 0.9777, 1.18, 0.9726, 1.177, 0.9667, 1.174, 0.9747, 1.148, 0.9798, 1.172, 0.9881, 1.172, 0.9798, 1.172, 0.9747, 1.148, 0.9914, 1.168])
_ca = me_cube.color_attributes.new('Col', 'BYTE_COLOR', 'CORNER')
_ca.data.foreach_set('color', [1.0, 1.0, 1.0, 1.0, 1.0, 1.0, 1.0, 1.0, 1.0, 1.0, 1.0, 1.0, 1.0, 1.0, 1.0, 1.0, 1.0, 1.0, 1.0, 1.0, 1.0, 1.0, 1.0, 1.0, 1.0, 1.0, 1.0, 1.0, 1.0, 1.0, 1.0, 1.0, 1.0, 1.0, 1.0, 1.0, 1.0, 1.0, 1.0, 1.0, 1.0, 1.0, 1.0, 1.0, 1.0, 1.0, 1.0, 1.0, 1.0, 1.0, 1.0, 1.0, 1.0, 1.0, 1.0, 1.0, 1.0, 1.0, 1.0, 1.0, 1.0, 1.0, 1.0, 1.0, 1.0, 1.0, 1.0, 1.0, 1.0, 1.0, 1.0, 1.0, 1.0, 1.0, 1.0, 1.0, 1.0, 1.0, 1.0, 1.0, 1.0, 1.0, 1.0, 1.0, 1.0, 1.0, 1.0, 1.0, 1.0, 1.0, 1.0, 1.0, 1.0, 1.0, 1.0, 1.0, 1.0, 1.0, 1.0, 1.0, 1.0, 1.0, 1.0, 1.0, 1.0, 1.0, 1.0, 1.0, 1.0, 1.0, 1.0, 1.0, 1.0, 1.0, 1.0, 1.0, 1.0, 1.0, 1.0, 1.0, 1.0, 1.0, 1.0, 1.0, 1.0, 1.0, 1.0, 1.0, 1.0, 1.0, 1.0, 1.0, 1.0, 1.0, 1.0, 1.0, 1.0, 1.0, 1.0, 1.0, 1.0, 1.0, 1.0, 1.0, 1.0, 1.0, 1.0, 1.0, 1.0, 1.0, 1.0, 1.0, 1.0, 1.0, 1.0, 1.0, 1.0, 1.0, 1.0, 1.0, 1.0, 1.0, 1.0, 1.0, 1.0, 1.0, 1.0, 1.0, 1.0, 1.0, 1.0, 1.0, 1.0, 1.0, 1.0, 1.0, 1.0, 1.0, 1.0, 1.0, 1.0, 1.0, 1.0, 1.0, 1.0, 1.0, 1.0, 1.0, 1.0, 1.0, 1.0, 1.0, 1.0, 1.0, 1.0, 1.0, 1.0, 1.0, 1.0, 1.0, 1.0, 1.0, 1.0, 1.0, 1.0, 1.0, 1.0, 1.0, 1.0, 1.0, 1.0, 1.0, 1.0, 1.0, 1.0, 1.0, 1.0, 1.0, 1.0, 1.0, 1.0, 1.0, 1.0, 1.0, 1.0, 1.0, 1.0, 1.0, 1.0, 1.0, 1.0, 1.0, 1.0, 1.0, 1.0, 1.0, 1.0, 1.0, 1.0, 1.0, 1.0, 1.0, 1.0, 1.0, 1.0, 1.0, 1.0, 1.0, 1.0, 1.0, 1.0, 1.0, 1.0, 1.0, 1.0, 1.0, 1.0, 1.0, 1.0, 1.0, 1.0, 1.0, 1.0, 1.0, 1.0, 1.0, 1.0, 1.0, 1.0, 1.0, 1.0, 1.0, 1.0, 1.0, 1.0, 1.0, 1.0, 1.0, 1.0, 1.0, 1.0, 1.0, 1.0, 1.0, 1.0, 1.0, 1.0, 1.0, 1.0, 1.0, 1.0, 1.0, 1.0, 1.0, 1.0, 1.0, 1.0, 1.0, 1.0, 1.0, 1.0, 1.0, 1.0, 1.0, 1.0, 1.0, 1.0, 1.0, 1.0, 1.0, 1.0, 1.0, 1.0, 1.0, 1.0, 1.0, 1.0, 1.0, 1.0, 1.0, 1.0, 1.0, 1.0, 1.0, 1.0, 1.0, 1.0, 1.0, 1.0, 1.0, 1.0, 1.0, 1.0, 1.0, 1.0, 1.0, 1.0, 1.0, 1.0, 1.0, 1.0, 1.0, 1.0, 1.0, 1.0, 1.0, 1.0, 1.0, 1.0, 1.0, 1.0, 1.0, 1.0, 1.0, 1.0, 1.0, 1.0, 1.0, 1.0, 1.0, 1.0, 1.0, 1.0, 1.0, 1.0, 1.0, 1.0, 1.0, 1.0, 1.0, 1.0, 1.0, 1.0, 1.0, 1.0, 1.0, 1.0, 1.0, 1.0, 1.0, 1.0, 1.0, 1.0, 1.0, 1.0, 1.0, 1.0, 1.0, 1.0, 1.0, 1.0, 1.0, 1.0, 1.0, 1.0, 1.0, 1.0, 1.0, 1.0, 1.0, 1.0, 1.0, 1.0, 1.0, 1.0, 1.0, 1.0, 1.0, 1.0, 1.0, 1.0, 1.0, 1.0, 1.0, 1.0, 1.0, 1.0, 1.0, 1.0, 1.0, 1.0, 1.0, 1.0, 1.0, 1.0, 1.0, 1.0, 1.0, 1.0, 1.0, 1.0, 1.0, 1.0, 1.0, 1.0, 1.0, 1.0, 1.0, 1.0, 1.0, 1.0, 1.0, 1.0, 1.0, 1.0, 1.0, 1.0, 1.0, 1.0, 1.0, 1.0, 1.0, 1.0, 1.0, 1.0, 1.0, 1.0, 1.0, 1.0, 1.0, 1.0, 1.0, 1.0, 1.0, 1.0, 1.0, 1.0, 1.0, 1.0, 1.0, 1.0, 1.0, 1.0, 1.0, 1.0, 1.0, 1.0, 1.0, 1.0, 1.0, 1.0, 1.0, 1.0, 1.0, 1.0, 1.0, 1.0, 1.0, 1.0, 1.0, 1.0, 1.0, 1.0, 1.0, 1.0, 1.0, 1.0, 1.0, 1.0, 1.0, 1.0, 1.0, 1.0, 1.0, 1.0, 1.0, 1.0, 1.0, 1.0, 1.0, 1.0, 1.0, 1.0, 1.0, 1.0, 1.0, 1.0, 1.0, 1.0, 1.0, 1.0, 1.0, 1.0, 1.0, 1.0, 1.0, 1.0, 1.0, 1.0, 1.0, 1.0, 1.0, 1.0, 1.0, 1.0, 1.0, 1.0, 1.0, 1.0, 1.0, 1.0, 1.0, 1.0, 1.0, 1.0, 1.0, 1.0, 1.0, 1.0, 1.0, 1.0, 1.0, 1.0, 1.0, 1.0, 1.0, 1.0, 1.0, 1.0, 1.0, 1.0, 1.0, 1.0, 1.0, 1.0, 1.0, 1.0, 1.0, 1.0, 1.0, 1.0, 1.0, 1.0, 1.0, 1.0, 1.0, 1.0, 1.0, 1.0, 1.0, 1.0, 1.0, 1.0, 1.0, 1.0, 1.0, 1.0, 1.0, 1.0, 1.0, 1.0, 1.0, 1.0, 1.0, 1.0, 1.0, 1.0, 1.0, 1.0, 1.0, 1.0, 1.0, 1.0, 1.0, 1.0, 1.0, 1.0, 1.0, 1.0, 1.0, 1.0, 1.0, 1.0, 1.0, 1.0, 1.0, 1.0, 1.0, 1.0, 1.0, 1.0, 1.0, 1.0, 1.0, 1.0, 1.0, 1.0, 1.0, 1.0, 1.0, 1.0, 1.0, 1.0, 1.0, 1.0, 1.0, 1.0, 1.0, 1.0, 1.0, 1.0, 1.0, 1.0, 1.0, 1.0, 1.0, 1.0, 1.0, 1.0, 1.0, 1.0, 1.0, 1.0, 1.0, 1.0, 1.0, 1.0, 1.0, 1.0, 1.0, 1.0, 1.0, 1.0, 1.0, 1.0, 1.0, 1.0, 1.0, 1.0, 1.0, 1.0, 1.0, 1.0, 1.0, 1.0, 1.0, 1.0, 1.0, 1.0, 1.0, 1.0, 1.0, 1.0, 1.0, 1.0, 1.0, 1.0, 1.0, 1.0, 1.0, 1.0, 1.0, 1.0, 1.0, 1.0, 1.0, 1.0, 1.0, 1.0, 1.0, 1.0, 1.0, 1.0, 1.0, 1.0, 1.0, 1.0, 1.0, 1.0, 1.0, 1.0, 1.0, 1.0, 1.0, 1.0, 1.0, 1.0, 1.0, 1.0, 1.0, 1.0, 1.0, 1.0, 1.0, 1.0, 1.0, 1.0, 1.0, 1.0, 1.0, 1.0, 1.0, 1.0, 1.0, 1.0, 1.0, 1.0, 1.0, 1.0, 1.0, 1.0, 1.0, 1.0, 1.0, 1.0, 1.0, 1.0, 1.0, 1.0, 1.0, 1.0, 1.0, 1.0, 1.0, 1.0, 1.0, 1.0, 1.0, 1.0, 1.0, 1.0, 1.0, 1.0, 1.0, 1.0, 1.0, 1.0, 1.0, 1.0, 1.0, 1.0, 1.0, 1.0, 1.0, 1.0, 1.0, 1.0, 1.0, 1.0, 1.0, 1.0, 1.0, 1.0, 1.0, 1.0, 1.0, 1.0, 1.0, 1.0, 1.0, 1.0, 1.0, 1.0, 1.0, 1.0, 1.0, 1.0, 1.0, 1.0, 1.0, 1.0, 1.0, 1.0, 1.0, 1.0, 1.0, 1.0, 1.0, 1.0, 1.0, 1.0, 1.0, 1.0, 1.0, 1.0, 1.0, 1.0, 1.0, 1.0, 1.0, 1.0, 1.0, 1.0, 1.0, 1.0, 1.0, 1.0, 1.0, 1.0, 1.0, 1.0, 1.0, 1.0, 1.0, 1.0, 1.0, 1.0, 1.0, 1.0, 1.0, 1.0, 1.0, 1.0, 1.0, 1.0, 1.0, 1.0, 1.0, 1.0, 1.0, 1.0, 1.0, 1.0, 1.0, 1.0, 1.0, 1.0, 1.0, 1.0, 1.0, 1.0, 1.0, 1.0, 1.0, 1.0, 1.0, 1.0, 1.0, 1.0, 1.0, 1.0, 1.0, 1.0, 1.0, 1.0, 1.0, 1.0, 1.0, 1.0, 1.0, 1.0, 1.0, 1.0, 1.0, 1.0, 1.0, 1.0, 1.0, 1.0, 1.0, 1.0, 1.0, 1.0, 1.0, 1.0, 1.0, 1.0, 1.0, 1.0, 1.0, 1.0, 1.0, 1.0, 1.0, 1.0, 1.0, 1.0, 1.0, 1.0, 1.0, 1.0, 1.0, 1.0, 1.0, 1.0, 1.0, 1.0, 1.0, 1.0, 1.0, 1.0, 1.0, 1.0, 1.0, 1.0, 1.0, 1.0, 1.0, 1.0, 1.0, 1.0, 1.0, 1.0, 1.0, 1.0, 1.0, 1.0, 1.0, 1.0, 1.0, 1.0, 1.0, 1.0, 1.0, 1.0, 1.0, 1.0, 1.0, 1.0, 1.0, 1.0, 1.0, 1.0, 1.0, 1.0, 1.0, 1.0, 1.0, 1.0, 1.0, 1.0, 1.0, 1.0, 1.0, 1.0, 1.0, 1.0, 1.0, 1.0, 1.0, 1.0, 1.0, 1.0, 1.0, 1.0, 1.0, 1.0, 1.0, 1.0, 1.0, 1.0, 1.0, 1.0, 1.0, 1.0, 1.0, 1.0, 1.0, 1.0, 1.0, 1.0, 1.0, 1.0, 1.0, 1.0, 1.0, 1.0, 1.0, 1.0, 1.0, 1.0, 1.0, 1.0, 1.0, 1.0, 1.0, 1.0, 1.0, 1.0, 1.0, 1.0, 1.0, 1.0, 1.0, 1.0, 1.0, 1.0, 1.0, 1.0, 1.0, 1.0, 1.0, 1.0, 1.0, 1.0, 1.0, 1.0, 1.0, 1.0, 1.0, 1.0, 1.0, 1.0, 1.0, 1.0, 1.0, 1.0, 1.0, 1.0, 1.0, 1.0, 1.0, 1.0, 1.0, 1.0, 1.0, 1.0, 1.0, 1.0, 1.0, 1.0, 1.0, 1.0, 1.0, 1.0, 1.0, 1.0, 1.0, 1.0, 1.0, 1.0, 1.0, 1.0, 1.0, 1.0, 1.0, 1.0, 1.0, 1.0, 1.0, 1.0, 1.0, 1.0, 1.0, 1.0, 1.0, 1.0, 1.0, 1.0, 1.0, 1.0, 1.0, 1.0, 1.0, 1.0, 1.0, 1.0, 1.0, 1.0, 1.0, 1.0, 1.0, 1.0, 1.0, 1.0, 1.0, 1.0, 1.0, 1.0, 1.0, 1.0, 1.0, 1.0, 1.0, 1.0, 1.0, 1.0, 1.0, 1.0, 1.0, 1.0, 1.0, 1.0, 1.0, 1.0, 1.0, 1.0, 1.0, 1.0, 1.0, 1.0, 1.0, 1.0, 1.0, 1.0, 1.0, 1.0, 1.0, 1.0, 1.0, 1.0, 1.0, 1.0, 1.0, 1.0, 1.0, 1.0, 1.0, 1.0, 1.0, 1.0, 1.0, 1.0, 1.0, 1.0, 1.0, 1.0, 1.0, 1.0, 1.0, 1.0, 1.0, 1.0, 1.0, 1.0, 1.0, 1.0, 1.0, 1.0, 1.0, 1.0, 1.0, 1.0, 1.0, 1.0, 1.0, 1.0, 1.0, 1.0, 1.0, 1.0, 1.0, 1.0, 1.0, 1.0, 1.0, 1.0, 1.0, 1.0, 1.0, 1.0, 1.0, 1.0, 1.0, 1.0, 1.0, 1.0, 1.0, 1.0, 1.0, 1.0, 1.0, 1.0, 1.0, 1.0, 1.0, 1.0, 1.0, 1.0, 1.0, 1.0, 1.0, 1.0, 1.0, 1.0, 1.0, 1.0, 1.0, 1.0, 1.0, 1.0, 1.0, 1.0, 1.0, 1.0, 1.0, 1.0, 1.0, 1.0, 1.0, 1.0, 1.0, 1.0, 1.0, 1.0, 1.0, 1.0, 1.0, 1.0, 1.0, 1.0, 1.0, 1.0, 1.0, 1.0, 1.0, 1.0, 1.0, 1.0, 1.0, 1.0, 1.0, 1.0, 1.0, 1.0, 1.0, 1.0, 1.0, 1.0, 1.0, 1.0, 1.0, 1.0, 1.0, 1.0, 1.0, 1.0, 1.0, 1.0, 1.0, 1.0, 1.0, 1.0, 1.0, 1.0, 1.0, 1.0, 1.0, 1.0, 1.0, 1.0, 1.0, 1.0, 1.0, 1.0, 1.0, 1.0, 1.0, 1.0, 1.0, 1.0, 1.0, 1.0, 1.0, 1.0, 1.0, 1.0, 1.0, 1.0, 1.0, 1.0, 1.0, 1.0, 1.0, 1.0, 1.0, 1.0, 1.0, 1.0, 1.0, 1.0, 1.0, 1.0, 1.0, 1.0, 1.0, 1.0, 1.0, 1.0, 1.0, 1.0, 1.0, 1.0, 1.0, 1.0, 1.0, 1.0, 1.0, 1.0, 1.0, 1.0, 1.0, 1.0, 1.0, 1.0, 1.0, 1.0, 1.0, 1.0, 1.0, 1.0, 1.0, 1.0, 1.0, 1.0, 1.0, 1.0, 1.0, 1.0, 1.0, 1.0, 1.0, 1.0, 1.0, 1.0, 1.0, 1.0, 1.0, 1.0, 1.0, 1.0, 1.0, 1.0, 1.0, 1.0, 1.0, 1.0, 1.0, 1.0, 1.0, 1.0, 1.0, 1.0, 1.0, 1.0, 1.0, 1.0, 1.0, 1.0, 1.0, 1.0, 1.0, 1.0, 1.0, 1.0, 1.0, 1.0, 1.0, 1.0, 1.0, 1.0, 1.0, 1.0, 1.0, 1.0, 1.0, 1.0, 1.0, 1.0, 1.0, 1.0, 1.0, 1.0, 1.0, 1.0, 1.0, 1.0, 1.0, 1.0, 1.0, 1.0, 1.0, 1.0, 1.0, 1.0, 1.0, 1.0, 1.0, 1.0, 1.0, 1.0, 1.0, 1.0, 1.0, 1.0, 1.0, 1.0, 1.0, 1.0, 1.0, 1.0, 1.0, 1.0, 1.0, 1.0, 1.0, 1.0, 1.0, 1.0, 1.0, 1.0, 1.0, 1.0, 1.0, 1.0, 1.0, 1.0, 1.0, 1.0, 1.0, 1.0, 1.0, 1.0, 1.0, 1.0, 1.0, 1.0, 1.0, 1.0, 1.0, 1.0, 1.0, 1.0, 1.0, 1.0, 1.0, 1.0, 1.0, 1.0, 1.0, 1.0, 1.0, 1.0, 1.0, 1.0, 1.0, 1.0, 1.0, 1.0, 1.0, 1.0, 1.0, 1.0, 1.0, 1.0, 1.0, 1.0, 1.0, 1.0, 1.0, 1.0, 1.0, 1.0, 1.0, 1.0, 1.0, 1.0, 1.0, 1.0, 1.0, 1.0, 1.0, 1.0, 1.0, 1.0, 1.0, 1.0, 1.0, 1.0, 1.0, 1.0, 1.0, 1.0, 1.0, 1.0, 1.0, 1.0, 1.0, 1.0, 1.0, 1.0, 1.0, 1.0, 1.0, 1.0, 1.0, 1.0, 1.0, 1.0, 1.0, 1.0, 1.0, 1.0, 1.0, 1.0, 1.0, 1.0, 1.0, 1.0, 1.0, 1.0, 1.0, 1.0, 1.0, 1.0, 1.0, 1.0, 1.0, 1.0, 1.0, 1.0, 1.0, 1.0, 1.0, 1.0, 1.0, 1.0, 1.0, 1.0, 1.0, 1.0, 1.0, 1.0, 1.0, 1.0, 1.0, 1.0, 1.0, 1.0, 1.0, 1.0, 1.0, 1.0, 1.0, 1.0, 1.0, 1.0, 1.0, 1.0, 1.0, 1.0, 1.0, 1.0, 1.0, 1.0, 1.0, 1.0, 1.0, 1.0, 1.0, 1.0, 1.0, 1.0, 1.0, 1.0, 1.0, 1.0, 1.0, 1.0, 1.0, 1.0, 1.0, 1.0, 1.0, 1.0, 1.0, 1.0, 1.0, 1.0, 1.0, 1.0, 1.0, 1.0, 1.0, 1.0, 1.0, 1.0, 1.0, 1.0, 1.0, 1.0, 1.0, 1.0, 1.0, 1.0, 1.0, 1.0, 1.0, 1.0, 1.0, 1.0, 1.0, 1.0, 1.0, 1.0, 1.0, 1.0, 1.0, 1.0, 1.0, 1.0, 1.0, 1.0, 1.0, 1.0, 1.0, 1.0, 1.0, 1.0, 1.0, 1.0, 1.0, 1.0, 1.0, 1.0, 1.0, 1.0, 1.0, 1.0, 1.0, 1.0, 1.0, 1.0, 1.0, 1.0, 1.0, 1.0, 1.0, 1.0, 1.0, 1.0, 1.0, 1.0, 1.0, 1.0, 1.0, 1.0, 1.0, 1.0, 1.0, 1.0, 1.0, 1.0, 1.0, 1.0, 1.0, 1.0, 1.0, 1.0, 1.0, 1.0, 1.0, 1.0, 1.0, 1.0, 1.0, 1.0, 1.0, 1.0, 1.0, 1.0, 1.0, 1.0, 1.0, 1.0, 1.0, 1.0, 1.0, 1.0, 1.0, 1.0, 1.0, 1.0, 1.0, 1.0, 1.0, 1.0, 1.0, 1.0, 1.0, 1.0, 1.0, 1.0, 1.0, 1.0, 1.0, 1.0, 1.0, 1.0, 1.0, 1.0, 1.0, 1.0, 1.0, 1.0, 1.0, 1.0, 1.0, 1.0, 1.0, 1.0, 1.0, 1.0, 1.0, 1.0, 1.0, 1.0, 1.0, 1.0, 1.0, 1.0, 1.0, 1.0, 1.0, 1.0, 1.0, 1.0, 1.0, 1.0, 1.0, 1.0, 1.0, 1.0, 1.0, 1.0, 1.0, 1.0, 1.0, 1.0, 1.0, 1.0, 1.0, 1.0, 1.0, 1.0, 1.0, 1.0, 1.0, 1.0, 1.0, 1.0, 1.0, 1.0, 1.0, 1.0, 1.0, 1.0, 1.0, 1.0, 1.0, 1.0, 1.0, 1.0, 1.0, 1.0, 1.0, 1.0, 1.0, 1.0, 1.0, 1.0, 1.0, 1.0, 1.0, 1.0, 1.0, 1.0, 1.0, 1.0, 1.0, 1.0, 1.0, 1.0, 1.0, 1.0, 1.0, 1.0, 1.0, 1.0, 1.0, 1.0, 1.0, 1.0, 1.0, 1.0, 1.0, 1.0, 1.0, 1.0, 1.0, 1.0, 1.0, 1.0, 1.0, 1.0, 1.0, 1.0, 1.0, 1.0, 1.0, 1.0, 1.0, 1.0, 1.0, 1.0, 1.0, 1.0, 1.0, 1.0, 1.0, 1.0, 1.0, 1.0, 1.0, 1.0, 1.0, 1.0, 1.0, 1.0, 1.0, 1.0, 1.0, 1.0, 1.0, 1.0, 1.0, 1.0, 1.0, 1.0, 1.0, 1.0, 1.0, 1.0, 1.0, 1.0, 1.0, 1.0, 1.0, 1.0, 1.0, 1.0, 1.0, 1.0, 1.0, 1.0, 1.0, 1.0, 1.0, 1.0, 1.0, 1.0, 1.0, 1.0, 1.0, 1.0, 1.0, 1.0, 1.0, 1.0, 1.0, 1.0, 1.0, 1.0, 1.0, 1.0, 1.0, 1.0, 1.0, 1.0, 1.0, 1.0, 1.0, 1.0, 1.0, 1.0, 1.0, 1.0, 1.0, 1.0, 1.0, 1.0, 1.0, 1.0, 1.0, 1.0, 1.0, 1.0, 1.0, 1.0, 1.0, 1.0, 1.0, 1.0, 1.0, 1.0, 1.0, 1.0, 1.0, 1.0, 1.0, 1.0, 1.0, 1.0, 1.0, 1.0, 1.0, 1.0, 1.0, 1.0, 1.0, 1.0, 1.0, 1.0, 1.0, 1.0, 1.0, 1.0, 1.0, 1.0, 1.0, 1.0, 1.0, 1.0, 1.0, 1.0, 1.0, 1.0, 1.0, 1.0, 1.0, 1.0, 1.0, 1.0, 1.0, 1.0, 1.0, 1.0, 1.0, 1.0, 1.0, 1.0, 1.0, 1.0, 1.0, 1.0, 1.0, 1.0, 1.0, 1.0, 1.0, 1.0, 1.0, 1.0, 1.0, 1.0, 1.0, 1.0, 1.0, 1.0, 1.0, 1.0, 1.0, 1.0, 1.0, 1.0, 1.0, 1.0, 1.0, 1.0, 1.0, 1.0, 1.0, 1.0, 1.0, 1.0, 1.0, 1.0, 1.0, 1.0, 1.0, 1.0, 1.0, 1.0, 1.0, 1.0, 1.0, 1.0, 1.0, 1.0, 1.0, 1.0, 1.0, 1.0, 1.0, 1.0, 1.0, 1.0, 1.0, 1.0, 1.0, 1.0, 1.0, 1.0, 1.0, 1.0, 1.0, 1.0, 1.0, 1.0, 1.0, 1.0, 1.0, 1.0, 1.0, 1.0, 1.0, 1.0, 1.0, 1.0, 1.0, 1.0, 1.0, 1.0, 1.0, 1.0, 1.0, 1.0, 1.0, 1.0, 1.0, 1.0, 1.0, 1.0, 1.0, 1.0, 1.0, 1.0, 1.0, 1.0, 1.0, 1.0, 1.0, 1.0, 1.0, 1.0, 1.0, 1.0, 1.0, 1.0, 1.0, 1.0, 1.0, 1.0, 1.0, 1.0, 1.0, 1.0, 1.0, 1.0, 1.0, 1.0, 1.0, 1.0, 1.0, 1.0, 1.0, 1.0, 1.0, 1.0, 1.0, 1.0, 1.0, 1.0, 1.0, 1.0, 1.0, 1.0, 1.0, 1.0, 1.0, 1.0, 1.0, 1.0, 1.0, 1.0, 1.0, 1.0, 1.0, 1.0, 1.0, 1.0, 1.0, 1.0, 1.0, 1.0, 1.0, 1.0, 1.0, 1.0, 1.0, 1.0, 1.0, 1.0, 1.0, 1.0, 1.0, 1.0, 1.0, 1.0, 1.0, 1.0, 1.0, 1.0, 1.0, 1.0, 1.0, 1.0, 1.0, 1.0, 1.0, 1.0, 1.0, 1.0, 1.0, 1.0, 1.0, 1.0, 1.0, 1.0, 1.0, 1.0, 1.0, 1.0, 1.0, 1.0, 1.0, 1.0, 1.0, 1.0, 1.0, 1.0, 1.0, 1.0, 1.0, 1.0, 1.0, 1.0, 1.0, 1.0, 1.0, 1.0, 1.0, 1.0, 1.0, 1.0, 1.0, 1.0, 1.0, 1.0, 1.0, 1.0, 1.0, 1.0, 1.0, 1.0, 1.0, 1.0, 1.0, 1.0, 1.0, 1.0, 1.0, 1.0, 1.0, 1.0, 1.0, 1.0, 1.0, 1.0, 1.0, 1.0, 1.0, 1.0, 1.0, 1.0, 1.0, 1.0, 1.0, 1.0, 1.0, 1.0, 1.0, 1.0, 1.0, 1.0, 1.0, 1.0, 1.0, 1.0, 1.0, 1.0, 1.0, 1.0, 1.0, 1.0, 1.0, 1.0, 1.0, 1.0, 1.0, 1.0, 1.0, 1.0, 1.0, 1.0, 1.0, 1.0, 1.0, 1.0, 1.0, 1.0, 1.0, 1.0, 1.0, 1.0, 1.0, 1.0, 1.0, 1.0, 1.0, 1.0, 1.0, 1.0, 1.0, 1.0, 1.0, 1.0, 1.0, 1.0, 1.0, 1.0, 1.0, 1.0, 1.0, 1.0, 1.0, 1.0, 1.0, 1.0, 1.0, 1.0, 1.0, 1.0, 1.0, 1.0, 1.0, 1.0, 1.0, 1.0, 1.0, 1.0, 1.0, 1.0, 1.0, 1.0, 1.0, 1.0, 1.0, 1.0, 1.0, 1.0, 1.0, 1.0, 1.0, 1.0, 1.0, 1.0, 1.0, 1.0, 1.0, 1.0, 1.0, 1.0, 1.0, 1.0, 1.0, 1.0, 1.0, 1.0, 1.0, 1.0, 1.0, 1.0, 1.0, 1.0, 1.0, 1.0, 1.0, 1.0, 1.0, 1.0, 1.0, 1.0, 1.0, 1.0, 1.0, 1.0, 1.0, 1.0, 1.0, 1.0, 1.0, 1.0, 1.0, 1.0, 1.0, 1.0, 1.0, 1.0, 1.0, 1.0, 1.0, 1.0, 1.0, 1.0, 1.0, 1.0, 1.0, 1.0, 1.0, 1.0, 1.0, 1.0, 1.0, 1.0, 1.0, 1.0, 1.0, 1.0, 1.0, 1.0, 1.0, 1.0, 1.0, 1.0, 1.0, 1.0, 1.0, 1.0, 1.0, 1.0, 1.0, 1.0, 1.0, 1.0, 1.0, 1.0, 1.0, 1.0, 1.0, 1.0, 1.0, 1.0, 1.0, 1.0, 1.0, 1.0, 1.0, 1.0, 1.0, 1.0, 1.0, 1.0, 1.0, 1.0, 1.0, 1.0, 1.0, 1.0, 1.0, 1.0, 1.0, 1.0, 1.0, 1.0, 1.0, 1.0, 1.0, 1.0, 1.0, 1.0, 1.0, 1.0, 1.0, 1.0, 1.0, 1.0, 1.0, 1.0, 1.0, 1.0, 1.0, 1.0, 1.0, 1.0, 1.0, 1.0, 1.0, 1.0, 1.0, 1.0, 1.0, 1.0, 1.0, 1.0, 1.0, 1.0, 1.0, 1.0, 1.0, 1.0, 1.0, 1.0, 1.0, 1.0, 1.0, 1.0, 1.0, 1.0, 1.0, 1.0, 1.0, 1.0, 1.0, 1.0, 1.0, 1.0, 1.0, 1.0, 1.0, 1.0, 1.0, 1.0, 1.0, 1.0, 1.0, 1.0, 1.0, 1.0, 1.0, 1.0, 1.0, 1.0, 1.0, 1.0, 1.0, 1.0, 1.0, 1.0, 1.0, 1.0, 1.0, 1.0, 1.0, 1.0, 1.0, 1.0, 1.0, 1.0, 1.0, 1.0, 1.0, 1.0, 1.0, 1.0, 1.0, 1.0, 1.0, 1.0, 1.0, 1.0, 1.0, 1.0, 1.0, 1.0, 1.0, 1.0, 1.0, 1.0, 1.0, 1.0, 1.0, 1.0, 1.0, 1.0, 1.0, 1.0, 1.0, 1.0, 1.0, 1.0, 1.0, 1.0, 1.0, 1.0, 1.0, 1.0, 1.0, 1.0, 1.0, 1.0, 1.0, 1.0, 1.0, 1.0, 1.0, 1.0, 1.0, 1.0, 1.0, 1.0, 1.0, 1.0, 1.0, 1.0, 1.0, 1.0, 1.0, 1.0, 1.0, 1.0, 1.0, 1.0, 1.0, 1.0, 1.0, 1.0, 1.0, 1.0, 1.0, 1.0, 1.0, 1.0, 1.0, 1.0, 1.0, 1.0, 1.0, 1.0, 1.0, 1.0, 1.0, 1.0, 1.0, 1.0, 1.0, 1.0, 1.0, 1.0, 1.0, 1.0, 1.0, 1.0, 1.0, 1.0, 1.0, 1.0, 1.0, 1.0, 1.0, 1.0, 1.0, 1.0, 1.0, 1.0, 1.0, 1.0, 1.0, 1.0, 1.0, 1.0, 1.0, 1.0, 1.0, 1.0, 1.0, 1.0, 1.0, 1.0, 1.0, 1.0, 1.0, 1.0, 1.0, 1.0, 1.0, 1.0, 1.0, 1.0, 1.0, 1.0, 1.0, 1.0, 1.0, 1.0, 1.0, 1.0, 1.0, 1.0, 1.0, 1.0, 1.0, 1.0, 1.0, 1.0, 1.0, 1.0, 1.0, 1.0, 1.0, 1.0, 1.0, 1.0, 1.0, 1.0, 1.0, 1.0, 1.0, 1.0, 1.0, 1.0, 1.0, 1.0, 1.0, 1.0, 1.0, 1.0, 1.0, 1.0, 1.0, 1.0, 1.0, 1.0, 1.0, 1.0, 1.0, 1.0, 1.0, 1.0, 1.0, 1.0, 1.0, 1.0, 1.0, 1.0, 1.0, 1.0, 1.0, 1.0, 1.0, 1.0, 1.0, 1.0, 1.0, 1.0, 1.0, 1.0, 1.0, 1.0, 1.0, 1.0, 1.0, 1.0, 1.0, 1.0, 1.0, 1.0, 1.0, 1.0, 1.0, 1.0, 1.0, 1.0, 1.0, 1.0, 1.0, 1.0, 1.0, 1.0, 1.0, 1.0, 1.0, 1.0, 1.0, 1.0, 1.0, 1.0, 1.0, 1.0, 1.0, 1.0, 1.0, 1.0, 1.0, 1.0, 1.0, 1.0, 1.0, 1.0, 1.0, 1.0, 1.0, 1.0, 1.0, 1.0, 1.0, 1.0, 1.0, 1.0, 1.0, 1.0, 1.0, 1.0, 1.0, 1.0, 1.0, 1.0, 1.0, 1.0, 1.0, 1.0, 1.0, 1.0, 1.0, 1.0, 1.0, 1.0, 1.0, 1.0, 1.0, 1.0, 1.0, 1.0, 1.0, 1.0, 1.0, 1.0, 1.0, 1.0, 1.0, 1.0, 1.0, 1.0, 1.0, 1.0, 1.0, 1.0, 1.0, 1.0, 1.0, 1.0, 1.0, 1.0, 1.0, 1.0, 1.0, 1.0, 1.0, 1.0, 1.0, 1.0, 1.0, 1.0, 1.0, 1.0, 1.0, 1.0, 1.0, 1.0, 1.0, 1.0, 1.0, 1.0, 1.0, 1.0, 1.0, 1.0, 1.0, 1.0, 1.0, 1.0, 1.0, 1.0, 1.0, 1.0, 1.0, 1.0, 1.0, 1.0, 1.0, 1.0, 1.0, 1.0, 1.0, 1.0, 1.0, 1.0, 1.0, 1.0, 1.0, 1.0, 1.0, 1.0, 1.0, 1.0, 1.0, 1.0, 1.0, 1.0, 1.0, 1.0, 1.0, 1.0, 1.0, 1.0, 1.0, 1.0, 1.0, 1.0, 1.0, 1.0, 1.0, 1.0, 1.0, 1.0, 1.0, 1.0, 1.0, 1.0, 1.0, 1.0, 1.0, 1.0, 1.0, 1.0, 1.0, 1.0, 1.0, 1.0, 1.0, 1.0, 1.0, 1.0, 1.0, 1.0, 1.0, 1.0, 1.0, 1.0, 1.0, 1.0, 1.0, 1.0, 1.0, 1.0, 1.0, 1.0, 1.0, 1.0, 1.0, 1.0, 1.0, 1.0, 1.0, 1.0, 1.0, 1.0, 1.0, 1.0, 1.0, 1.0, 1.0, 1.0, 1.0, 1.0, 1.0, 1.0, 1.0, 1.0, 1.0, 1.0, 1.0, 1.0, 1.0, 1.0, 1.0, 1.0, 1.0, 1.0, 1.0, 1.0, 1.0, 1.0, 1.0, 1.0, 1.0, 1.0, 1.0, 1.0, 1.0, 1.0, 1.0, 1.0, 1.0, 1.0, 1.0, 1.0, 1.0, 1.0, 1.0, 1.0, 1.0, 1.0, 1.0, 1.0, 1.0, 1.0, 1.0, 1.0, 1.0, 1.0, 1.0, 1.0, 1.0, 1.0, 1.0, 1.0, 1.0, 1.0, 1.0, 1.0, 1.0, 1.0, 1.0, 1.0, 1.0, 1.0, 1.0, 1.0, 1.0, 1.0, 1.0, 1.0, 1.0, 1.0, 1.0, 1.0, 1.0, 1.0, 1.0, 1.0, 1.0, 1.0, 1.0, 1.0, 1.0, 1.0, 1.0, 1.0, 1.0, 1.0, 1.0, 1.0, 1.0, 1.0, 1.0, 1.0, 1.0, 1.0, 1.0, 1.0, 1.0, 1.0, 1.0, 1.0, 1.0, 1.0, 1.0, 1.0, 1.0, 1.0, 1.0, 1.0, 1.0, 1.0, 1.0, 1.0, 1.0, 1.0, 1.0, 1.0, 1.0, 1.0, 1.0, 1.0, 1.0, 1.0, 1.0, 1.0, 1.0, 1.0, 1.0, 1.0, 1.0, 1.0, 1.0, 1.0, 1.0, 1.0, 1.0, 1.0, 1.0, 1.0, 1.0, 1.0, 1.0, 1.0, 1.0, 1.0, 1.0, 1.0, 1.0, 1.0, 1.0, 1.0, 1.0, 1.0, 1.0, 1.0, 1.0, 1.0, 1.0, 1.0, 1.0, 1.0, 1.0, 1.0, 1.0, 1.0, 1.0, 1.0, 1.0, 1.0, 1.0, 1.0, 1.0, 1.0, 1.0, 1.0, 1.0, 1.0, 1.0, 1.0, 1.0, 1.0, 1.0, 1.0, 1.0, 1.0, 1.0, 1.0, 1.0, 1.0, 1.0, 1.0, 1.0, 1.0, 1.0, 1.0, 1.0, 1.0, 1.0, 1.0, 1.0, 1.0, 1.0, 1.0, 1.0, 1.0, 1.0, 1.0, 1.0, 1.0, 1.0, 1.0, 1.0, 1.0, 1.0, 1.0, 1.0, 1.0, 1.0, 1.0, 1.0, 1.0, 1.0, 1.0, 1.0, 1.0, 1.0, 1.0, 1.0, 1.0, 1.0, 1.0, 1.0, 1.0, 1.0, 1.0, 1.0, 1.0, 1.0, 1.0, 1.0, 1.0, 1.0, 1.0, 1.0, 1.0, 1.0, 1.0, 1.0, 1.0, 1.0, 1.0, 1.0, 1.0, 1.0, 1.0, 1.0, 1.0, 1.0, 1.0, 1.0, 1.0, 1.0, 1.0, 1.0, 1.0, 1.0, 1.0, 1.0, 1.0, 1.0, 1.0, 1.0, 1.0, 1.0, 1.0, 1.0, 1.0, 1.0, 1.0, 1.0, 1.0, 1.0, 1.0, 1.0, 1.0, 1.0, 1.0, 1.0, 1.0, 1.0, 1.0, 1.0, 1.0, 1.0, 1.0, 1.0, 1.0, 1.0, 1.0, 1.0, 1.0, 1.0, 1.0, 1.0, 1.0, 1.0, 1.0, 1.0, 1.0, 1.0, 1.0, 1.0, 1.0, 1.0, 1.0, 1.0, 1.0, 1.0, 1.0, 1.0, 1.0, 1.0, 1.0, 1.0, 1.0, 1.0, 1.0, 1.0, 1.0, 1.0, 1.0, 1.0, 1.0, 1.0, 1.0, 1.0, 1.0, 1.0, 1.0, 1.0, 1.0, 1.0, 1.0, 1.0, 1.0, 1.0, 1.0, 1.0, 1.0, 1.0, 1.0, 1.0, 1.0, 1.0, 1.0, 1.0, 1.0, 1.0, 1.0, 1.0, 1.0, 1.0, 1.0, 1.0, 1.0, 1.0, 1.0, 1.0, 1.0, 1.0, 1.0, 1.0, 1.0, 1.0, 1.0, 1.0, 1.0, 1.0, 1.0, 1.0, 1.0, 1.0, 1.0, 1.0, 1.0, 1.0, 1.0, 1.0, 1.0, 1.0, 1.0, 1.0, 1.0, 1.0, 1.0, 1.0, 1.0, 1.0, 1.0, 1.0, 1.0, 1.0, 1.0, 1.0, 1.0, 1.0, 1.0, 1.0, 1.0, 1.0, 1.0, 1.0, 1.0, 1.0, 1.0, 1.0, 1.0, 1.0, 1.0, 1.0, 1.0, 1.0, 1.0, 1.0, 1.0, 1.0, 1.0, 1.0, 1.0, 1.0, 1.0, 1.0, 1.0, 1.0, 1.0, 1.0, 1.0, 1.0, 1.0, 1.0, 1.0, 1.0, 1.0, 1.0, 1.0, 1.0, 1.0, 1.0, 1.0, 1.0, 1.0, 1.0, 1.0, 1.0, 1.0, 1.0, 1.0, 1.0, 1.0, 1.0, 1.0, 1.0, 1.0, 1.0, 1.0, 1.0, 1.0, 1.0, 1.0, 1.0, 1.0, 1.0, 1.0, 1.0, 1.0, 1.0, 1.0, 1.0, 1.0, 1.0, 1.0, 1.0, 1.0, 1.0, 1.0, 1.0, 1.0, 1.0, 1.0, 1.0, 1.0, 1.0, 1.0, 1.0, 1.0, 1.0, 1.0, 1.0, 1.0, 1.0, 1.0, 1.0, 1.0, 1.0, 1.0, 1.0, 1.0, 1.0, 1.0, 1.0, 1.0, 1.0, 1.0, 1.0, 1.0, 1.0, 1.0, 1.0, 1.0, 1.0, 1.0, 1.0, 1.0, 1.0, 1.0, 1.0, 1.0, 1.0, 1.0, 1.0, 1.0, 1.0, 1.0, 1.0, 1.0, 1.0, 1.0, 1.0, 1.0, 1.0, 1.0, 1.0, 1.0, 1.0, 1.0, 1.0, 1.0, 1.0, 1.0, 1.0, 1.0, 1.0, 1.0, 1.0, 1.0, 1.0, 1.0, 1.0, 1.0, 1.0, 1.0, 1.0, 1.0, 1.0, 1.0, 1.0, 1.0, 1.0, 1.0, 1.0, 1.0, 1.0, 1.0, 1.0, 1.0, 1.0, 1.0, 1.0, 1.0, 1.0, 1.0, 1.0, 1.0, 1.0, 1.0, 1.0, 1.0, 1.0, 1.0, 1.0, 1.0, 1.0, 1.0, 1.0, 1.0, 1.0, 1.0, 1.0, 1.0, 1.0, 1.0, 1.0, 1.0, 1.0, 1.0, 1.0, 1.0, 1.0, 1.0, 1.0, 1.0, 1.0, 1.0, 1.0, 1.0, 1.0, 1.0, 1.0, 1.0, 1.0, 1.0, 1.0, 1.0, 1.0, 1.0, 1.0, 1.0, 1.0, 1.0, 1.0, 1.0, 1.0, 1.0, 1.0, 1.0, 1.0, 1.0, 1.0, 1.0, 1.0, 1.0, 1.0, 1.0, 1.0, 1.0, 1.0, 1.0, 1.0, 1.0, 1.0, 1.0, 1.0, 1.0, 1.0, 1.0, 1.0, 1.0, 1.0, 1.0, 1.0, 1.0, 1.0, 1.0, 1.0, 1.0, 1.0, 1.0, 1.0, 1.0, 1.0, 1.0, 1.0, 1.0, 1.0, 1.0, 1.0, 1.0, 1.0, 1.0, 1.0, 1.0, 1.0, 1.0, 1.0, 1.0, 1.0, 1.0, 1.0, 1.0, 1.0, 1.0, 1.0, 1.0, 1.0, 1.0, 1.0, 1.0, 1.0, 1.0, 1.0, 1.0, 1.0, 1.0, 1.0, 1.0, 1.0, 1.0, 1.0, 1.0, 1.0, 1.0, 1.0, 1.0, 1.0, 1.0, 1.0, 1.0, 1.0, 1.0, 1.0, 1.0, 1.0, 1.0, 1.0, 1.0, 1.0, 1.0, 1.0, 1.0, 1.0, 1.0, 1.0, 1.0, 1.0, 1.0, 1.0, 1.0, 1.0, 1.0, 1.0, 1.0, 1.0, 1.0, 1.0, 1.0, 1.0, 1.0, 1.0, 1.0, 1.0, 1.0, 1.0, 1.0, 1.0, 1.0, 1.0, 1.0, 1.0, 1.0, 1.0, 1.0, 1.0, 1.0, 1.0, 1.0, 1.0, 1.0, 1.0, 1.0, 1.0, 1.0, 1.0, 1.0, 1.0, 1.0, 1.0, 1.0, 1.0, 1.0, 1.0, 1.0, 1.0, 1.0, 1.0, 1.0, 1.0, 1.0, 1.0, 1.0, 1.0, 1.0, 1.0, 1.0, 1.0, 1.0, 1.0, 1.0, 1.0, 1.0, 1.0, 1.0, 1.0, 1.0, 1.0, 1.0, 1.0, 1.0, 1.0, 1.0, 1.0, 1.0, 1.0, 1.0, 1.0, 1.0, 1.0, 1.0, 1.0, 1.0, 1.0, 1.0, 1.0, 1.0, 1.0, 1.0, 1.0, 1.0, 1.0, 1.0, 1.0, 1.0, 1.0, 1.0, 1.0, 1.0, 1.0, 1.0, 1.0, 1.0, 1.0, 1.0, 1.0, 1.0, 1.0, 1.0, 1.0, 1.0, 1.0, 1.0, 1.0, 1.0, 1.0, 1.0, 1.0, 1.0, 1.0, 1.0, 1.0, 1.0, 1.0, 1.0, 1.0, 1.0, 1.0, 1.0, 1.0, 1.0, 1.0, 1.0, 1.0, 1.0, 1.0, 1.0, 1.0, 1.0, 1.0, 1.0, 1.0, 1.0, 1.0, 1.0, 1.0, 1.0, 1.0, 1.0, 1.0, 1.0, 1.0, 1.0, 1.0, 1.0, 1.0, 1.0, 1.0, 1.0, 1.0, 1.0, 1.0, 1.0, 1.0, 1.0, 1.0, 1.0, 1.0, 1.0, 1.0, 1.0, 1.0, 1.0, 1.0, 1.0, 1.0, 1.0, 1.0, 1.0, 1.0, 1.0, 1.0, 1.0, 1.0, 1.0, 1.0, 1.0, 1.0, 1.0, 1.0, 1.0, 1.0, 1.0, 1.0, 1.0, 1.0, 1.0, 1.0, 1.0, 1.0, 1.0, 1.0, 1.0, 1.0, 1.0, 1.0, 1.0, 1.0, 1.0, 1.0, 1.0, 1.0, 1.0, 1.0, 1.0, 1.0, 1.0, 1.0, 1.0, 1.0, 1.0, 1.0, 1.0, 1.0, 1.0, 1.0, 1.0, 1.0, 1.0, 1.0, 1.0, 1.0, 1.0, 1.0, 1.0, 1.0, 1.0, 1.0, 1.0, 1.0, 1.0, 1.0, 1.0, 1.0, 1.0, 1.0, 1.0, 1.0, 1.0, 1.0, 1.0, 1.0, 1.0, 1.0, 1.0, 1.0, 1.0, 1.0, 1.0, 1.0, 1.0, 1.0, 1.0, 1.0, 1.0, 1.0, 1.0, 1.0, 1.0, 1.0, 1.0, 1.0, 1.0, 1.0, 1.0, 1.0, 1.0, 1.0, 1.0, 1.0, 1.0, 1.0, 1.0, 1.0, 1.0, 1.0, 1.0, 1.0, 1.0, 1.0, 1.0, 1.0, 1.0, 1.0, 1.0, 1.0, 1.0, 1.0, 1.0, 1.0, 1.0, 1.0, 1.0, 1.0, 1.0, 1.0, 1.0, 1.0, 1.0, 1.0, 1.0, 1.0, 1.0, 1.0, 1.0, 1.0, 1.0, 1.0, 1.0, 1.0, 1.0, 1.0, 1.0, 1.0, 1.0, 1.0, 1.0, 1.0, 1.0, 1.0, 1.0, 1.0, 1.0, 1.0, 1.0, 1.0, 1.0, 1.0, 1.0, 1.0, 1.0, 1.0, 1.0, 1.0, 1.0, 1.0, 1.0, 1.0, 1.0, 1.0, 1.0, 1.0, 1.0, 1.0, 1.0, 1.0, 1.0, 1.0, 1.0, 1.0, 1.0, 1.0, 1.0, 1.0, 1.0, 1.0, 1.0, 1.0, 1.0, 1.0, 1.0, 1.0, 1.0, 1.0, 1.0, 1.0, 1.0, 1.0, 1.0, 1.0, 1.0, 1.0, 1.0, 1.0, 1.0, 1.0, 1.0, 1.0, 1.0, 1.0, 1.0, 1.0, 1.0, 1.0, 1.0, 1.0, 1.0, 1.0, 1.0, 1.0, 1.0, 1.0, 1.0, 1.0, 1.0, 1.0, 1.0, 1.0, 1.0, 1.0, 1.0, 1.0, 1.0, 1.0, 1.0, 1.0, 1.0, 1.0, 1.0, 1.0, 1.0, 1.0, 1.0, 1.0, 1.0, 1.0, 1.0, 1.0, 1.0, 1.0])
me_cube.materials.append(mat_material)
me_cube.use_remesh_preserve_volume = False
me_cube.use_remesh_preserve_attributes = False
me_cube.use_mirror_vertex_groups = False
me_cube.update()

# ---- objects
ob_cube = bpy.data.objects.new('Cube', me_cube)
ob_lamp = bpy.data.objects.new('Lamp', light_lamp)
ob_camera = bpy.data.objects.new('Camera', cam_camera)

# ---- transforms, parenting, visibility, modifiers, constraints
ob_cube.location = (0.0, 0.0, 0.0)
ob_cube.lock_rotations_4d = False
ob_cube.empty_display_type = 'ARROWS'
ob_cube.lineart.crease_threshold = 0.0
ob_lamp.location = (4.076, 1.005, 5.904)
ob_lamp.rotation_euler = (0.6503, 0.05522, 1.866)
ob_lamp.lock_rotations_4d = False
ob_lamp.empty_display_type = 'ARROWS'
ob_lamp.color = (0.0, 0.0, 0.0, 0.0)
ob_lamp.lineart.crease_threshold = 0.0
ob_camera.location = (7.481, -6.508, 5.344)
ob_camera.rotation_euler = (1.109, 0.0, 0.8149)
ob_camera.lock_rotations_4d = False
ob_camera.empty_display_type = 'ARROWS'
ob_camera.color = (0.0, 0.0, 0.0, 0.0)
ob_camera.display_type = 'WIRE'
ob_camera.lineart.crease_threshold = 0.0

# ---- collection membership
col_collection_1.objects.link(ob_cube)
col_collection_1.objects.link(ob_lamp)
col_collection_1.objects.link(ob_camera)

# ---- scene / render settings (as saved in the file)
scene.camera = ob_camera
scene.frame_start = 1; scene.frame_end = 250; scene.frame_set(1)
scene.render.engine = 'CYCLES'
scene.render.resolution_percentage = 50
scene.render.dither_intensity = 0.0
scene.cycles.use_denoising = False
scene.cycles.samples = 128
scene.cycles.sampling_pattern = 'TABULATED_SOBOL'
scene.cycles.light_sampling_threshold = 0.0
scene.cycles.use_adaptive_sampling = False
scene.cycles.use_light_tree = False
scene.cycles.blur_glossy = 0.0
scene.cycles.sample_clamp_indirect = 0.0
scene.view_settings.view_transform = 'Standard'
bpy.context.view_layer.update()
